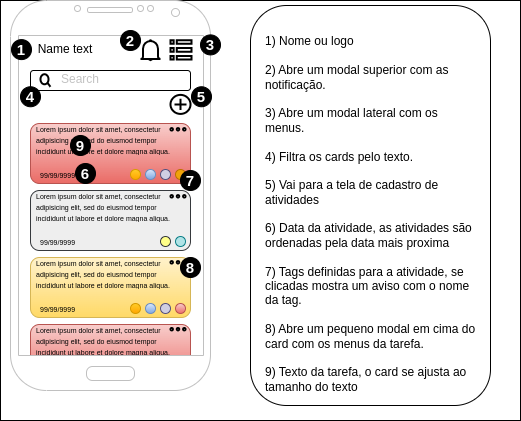

The diagram above was exported from draw.io. Its source (the exported page's mxGraphModel, read from the mxfile embedded in the PNG):
<mxGraphModel dx="690" dy="445" grid="1" gridSize="10" guides="1" tooltips="1" connect="1" arrows="1" fold="1" page="1" pageScale="1" pageWidth="850" pageHeight="1100" math="0" shadow="0">
  <root>
    <mxCell id="0" />
    <mxCell id="1" parent="0" />
    <mxCell id="3ZL1Tjc2D25S1oqH2oYp-65" value="" style="rounded=0;whiteSpace=wrap;html=1;" parent="1" vertex="1">
      <mxGeometry x="170" y="75" width="520" height="420" as="geometry" />
    </mxCell>
    <mxCell id="3ZL1Tjc2D25S1oqH2oYp-3" value="" style="rounded=1;whiteSpace=wrap;html=1;" parent="1" vertex="1">
      <mxGeometry x="420" y="80" width="240" height="400" as="geometry" />
    </mxCell>
    <mxCell id="3ZL1Tjc2D25S1oqH2oYp-41" value="&lt;br&gt;1) Nome ou logo&lt;br&gt;&lt;br&gt;2) Abre um modal superior com as notificação.&lt;br&gt;&lt;br&gt;3) Abre um modal lateral com os menus.&lt;br&gt;&lt;br&gt;4) Filtra os cards pelo texto.&lt;br&gt;&lt;br&gt;5) Vai para a tela de cadastro de atividades&lt;br&gt;&lt;br&gt;6) Data da atividade, as atividades são ordenadas pela data mais proxima&lt;br&gt;&lt;br&gt;7) Tags definidas para a atividade, se clicadas mostra um aviso com o nome da tag.&lt;br&gt;&lt;br&gt;8) Abre um pequeno modal em cima do card com os menus da tarefa.&lt;br&gt;&lt;br&gt;9) Texto da tarefa, o card se ajusta ao tamanho do texto&lt;br&gt;&lt;br&gt;&lt;br&gt;&lt;br&gt;&lt;br&gt;&lt;br&gt;&lt;br&gt;&lt;br&gt;&lt;div&gt;&lt;br&gt;&lt;/div&gt;" style="text;html=1;spacing=5;spacingTop=-20;whiteSpace=wrap;overflow=hidden;rounded=0;" parent="1" vertex="1">
      <mxGeometry x="430" y="105" width="220" height="375" as="geometry" />
    </mxCell>
    <mxCell id="d6iQdWB7Fnf-9KSlPEoD-1" value="Name text" style="text;html=1;align=center;verticalAlign=middle;whiteSpace=wrap;rounded=0;" vertex="1" parent="1">
      <mxGeometry x="180" y="109.4" width="110" height="30" as="geometry" />
    </mxCell>
    <mxCell id="d6iQdWB7Fnf-9KSlPEoD-3" value="" style="rounded=1;whiteSpace=wrap;html=1;" vertex="1" parent="1">
      <mxGeometry x="200" y="145" width="160" height="20" as="geometry" />
    </mxCell>
    <mxCell id="d6iQdWB7Fnf-9KSlPEoD-5" value="" style="html=1;verticalLabelPosition=bottom;align=center;labelBackgroundColor=#ffffff;verticalAlign=top;strokeWidth=2;strokeColor=#000000;shadow=0;dashed=0;shape=mxgraph.ios7.icons.looking_glass;" vertex="1" parent="1">
      <mxGeometry x="210" y="148.75" width="10" height="12.5" as="geometry" />
    </mxCell>
    <mxCell id="d6iQdWB7Fnf-9KSlPEoD-7" value="&lt;font color=&quot;#c2c2c2&quot;&gt;Search&lt;/font&gt;" style="text;html=1;align=center;verticalAlign=middle;whiteSpace=wrap;rounded=0;" vertex="1" parent="1">
      <mxGeometry x="220" y="139.4" width="60" height="30" as="geometry" />
    </mxCell>
    <mxCell id="d6iQdWB7Fnf-9KSlPEoD-8" value="" style="rounded=1;whiteSpace=wrap;html=1;fillColor=#f8cecc;strokeColor=#b85450;gradientColor=#ea6b66;" vertex="1" parent="1">
      <mxGeometry x="200" y="198" width="160" height="60" as="geometry" />
    </mxCell>
    <mxCell id="d6iQdWB7Fnf-9KSlPEoD-13" value="&lt;h1 style=&quot;line-height: 20%;&quot;&gt;&lt;span style=&quot;background-color: initial; font-weight: normal;&quot;&gt;&lt;font style=&quot;font-size: 7px;&quot;&gt;Lorem ipsum dolor sit amet, consectetur adipisicing elit, sed do eiusmod tempor incididunt ut labore et dolore magna aliqua.&lt;/font&gt;&lt;/span&gt;&lt;br&gt;&lt;/h1&gt;" style="text;html=1;spacing=5;spacingTop=-20;whiteSpace=wrap;overflow=hidden;rounded=0;" vertex="1" parent="1">
      <mxGeometry x="201" y="191.4" width="160" height="38.6" as="geometry" />
    </mxCell>
    <mxCell id="d6iQdWB7Fnf-9KSlPEoD-15" value="" style="html=1;verticalLabelPosition=bottom;align=center;labelBackgroundColor=#ffffff;verticalAlign=top;strokeWidth=2;strokeColor=#000000;shadow=0;dashed=0;shape=mxgraph.ios7.icons.add;" vertex="1" parent="1">
      <mxGeometry x="340" y="169.4" width="20" height="19" as="geometry" />
    </mxCell>
    <mxCell id="d6iQdWB7Fnf-9KSlPEoD-17" value="" style="html=1;verticalLabelPosition=bottom;align=center;labelBackgroundColor=#ffffff;verticalAlign=top;strokeWidth=2;strokeColor=#000000;shadow=0;dashed=0;shape=mxgraph.ios7.icons.preferences;pointerEvents=1" vertex="1" parent="1">
      <mxGeometry x="340" y="114.7" width="21" height="19.4" as="geometry" />
    </mxCell>
    <mxCell id="d6iQdWB7Fnf-9KSlPEoD-18" value="" style="html=1;verticalLabelPosition=bottom;align=center;labelBackgroundColor=#ffffff;verticalAlign=top;strokeWidth=2;strokeColor=#000000;shadow=0;dashed=0;shape=mxgraph.ios7.icons.bell;" vertex="1" parent="1">
      <mxGeometry x="310" y="114.7" width="20" height="20" as="geometry" />
    </mxCell>
    <mxCell id="d6iQdWB7Fnf-9KSlPEoD-19" value="&lt;font style=&quot;font-size: 7px;&quot;&gt;99/99/9999&lt;/font&gt;" style="text;html=1;align=center;verticalAlign=middle;whiteSpace=wrap;rounded=0;" vertex="1" parent="1">
      <mxGeometry x="210" y="244" width="35" height="10" as="geometry" />
    </mxCell>
    <mxCell id="d6iQdWB7Fnf-9KSlPEoD-20" value="" style="ellipse;whiteSpace=wrap;html=1;aspect=fixed;fillColor=#f0a30a;fontColor=#000000;strokeColor=#BD7000;" vertex="1" parent="1">
      <mxGeometry x="345" y="244" width="10" height="10" as="geometry" />
    </mxCell>
    <mxCell id="d6iQdWB7Fnf-9KSlPEoD-21" value="" style="ellipse;whiteSpace=wrap;html=1;aspect=fixed;fillColor=#d0cee2;strokeColor=#56517e;" vertex="1" parent="1">
      <mxGeometry x="330" y="244" width="10" height="10" as="geometry" />
    </mxCell>
    <mxCell id="d6iQdWB7Fnf-9KSlPEoD-22" value="" style="ellipse;whiteSpace=wrap;html=1;aspect=fixed;fillColor=#dae8fc;gradientColor=#7ea6e0;strokeColor=#6c8ebf;" vertex="1" parent="1">
      <mxGeometry x="315" y="244" width="10" height="10" as="geometry" />
    </mxCell>
    <mxCell id="d6iQdWB7Fnf-9KSlPEoD-24" value="" style="ellipse;whiteSpace=wrap;html=1;aspect=fixed;fillColor=#ffcd28;gradientColor=#ffa500;strokeColor=#d79b00;" vertex="1" parent="1">
      <mxGeometry x="300" y="244" width="10" height="10" as="geometry" />
    </mxCell>
    <mxCell id="d6iQdWB7Fnf-9KSlPEoD-25" value="" style="rounded=1;whiteSpace=wrap;html=1;fillColor=#eeeeee;strokeColor=#36393d;" vertex="1" parent="1">
      <mxGeometry x="200" y="265" width="160" height="60" as="geometry" />
    </mxCell>
    <mxCell id="d6iQdWB7Fnf-9KSlPEoD-26" value="&lt;h1 style=&quot;line-height: 20%;&quot;&gt;&lt;span style=&quot;background-color: initial; font-weight: normal;&quot;&gt;&lt;font style=&quot;font-size: 7px;&quot;&gt;Lorem ipsum dolor sit amet, consectetur adipisicing elit, sed do eiusmod tempor incididunt ut labore et dolore magna aliqua.&lt;/font&gt;&lt;/span&gt;&lt;br&gt;&lt;/h1&gt;" style="text;html=1;spacing=5;spacingTop=-20;whiteSpace=wrap;overflow=hidden;rounded=0;" vertex="1" parent="1">
      <mxGeometry x="201" y="258.4" width="160" height="38.6" as="geometry" />
    </mxCell>
    <mxCell id="d6iQdWB7Fnf-9KSlPEoD-27" value="&lt;font style=&quot;font-size: 7px;&quot;&gt;99/99/9999&lt;/font&gt;" style="text;html=1;align=center;verticalAlign=middle;whiteSpace=wrap;rounded=0;" vertex="1" parent="1">
      <mxGeometry x="210" y="311" width="35" height="10" as="geometry" />
    </mxCell>
    <mxCell id="d6iQdWB7Fnf-9KSlPEoD-28" value="" style="ellipse;whiteSpace=wrap;html=1;aspect=fixed;fillColor=#b0e3e6;strokeColor=#0e8088;" vertex="1" parent="1">
      <mxGeometry x="345" y="311" width="10" height="10" as="geometry" />
    </mxCell>
    <mxCell id="d6iQdWB7Fnf-9KSlPEoD-29" value="" style="ellipse;whiteSpace=wrap;html=1;aspect=fixed;fillColor=#ffff88;strokeColor=#36393d;" vertex="1" parent="1">
      <mxGeometry x="330" y="311" width="10" height="10" as="geometry" />
    </mxCell>
    <mxCell id="d6iQdWB7Fnf-9KSlPEoD-32" value="" style="rounded=1;whiteSpace=wrap;html=1;fillColor=#fff2cc;strokeColor=#d6b656;gradientColor=#ffd966;" vertex="1" parent="1">
      <mxGeometry x="200" y="332" width="160" height="60" as="geometry" />
    </mxCell>
    <mxCell id="d6iQdWB7Fnf-9KSlPEoD-33" value="&lt;h1 style=&quot;line-height: 20%;&quot;&gt;&lt;span style=&quot;background-color: initial; font-weight: normal;&quot;&gt;&lt;font style=&quot;font-size: 7px;&quot;&gt;Lorem ipsum dolor sit amet, consectetur adipisicing elit, sed do eiusmod tempor incididunt ut labore et dolore magna aliqua.&lt;/font&gt;&lt;/span&gt;&lt;br&gt;&lt;/h1&gt;" style="text;html=1;spacing=5;spacingTop=-20;whiteSpace=wrap;overflow=hidden;rounded=0;" vertex="1" parent="1">
      <mxGeometry x="201" y="325.4" width="160" height="38.6" as="geometry" />
    </mxCell>
    <mxCell id="d6iQdWB7Fnf-9KSlPEoD-34" value="&lt;font style=&quot;font-size: 7px;&quot;&gt;99/99/9999&lt;/font&gt;" style="text;html=1;align=center;verticalAlign=middle;whiteSpace=wrap;rounded=0;" vertex="1" parent="1">
      <mxGeometry x="210" y="378" width="35" height="10" as="geometry" />
    </mxCell>
    <mxCell id="d6iQdWB7Fnf-9KSlPEoD-35" value="" style="ellipse;whiteSpace=wrap;html=1;aspect=fixed;fillColor=#f8cecc;strokeColor=#b85450;gradientColor=#ea6b66;" vertex="1" parent="1">
      <mxGeometry x="345" y="378" width="10" height="10" as="geometry" />
    </mxCell>
    <mxCell id="d6iQdWB7Fnf-9KSlPEoD-36" value="" style="ellipse;whiteSpace=wrap;html=1;aspect=fixed;fillColor=#d0cee2;strokeColor=#56517e;" vertex="1" parent="1">
      <mxGeometry x="330" y="378" width="10" height="10" as="geometry" />
    </mxCell>
    <mxCell id="d6iQdWB7Fnf-9KSlPEoD-37" value="" style="ellipse;whiteSpace=wrap;html=1;aspect=fixed;fillColor=#dae8fc;gradientColor=#7ea6e0;strokeColor=#6c8ebf;" vertex="1" parent="1">
      <mxGeometry x="315" y="378" width="10" height="10" as="geometry" />
    </mxCell>
    <mxCell id="d6iQdWB7Fnf-9KSlPEoD-38" value="" style="ellipse;whiteSpace=wrap;html=1;aspect=fixed;fillColor=#ffcd28;gradientColor=#ffa500;strokeColor=#d79b00;" vertex="1" parent="1">
      <mxGeometry x="300" y="378" width="10" height="10" as="geometry" />
    </mxCell>
    <mxCell id="d6iQdWB7Fnf-9KSlPEoD-39" value="" style="rounded=1;whiteSpace=wrap;html=1;fillColor=#f8cecc;strokeColor=#b85450;gradientColor=#ea6b66;" vertex="1" parent="1">
      <mxGeometry x="200" y="399" width="160" height="60" as="geometry" />
    </mxCell>
    <mxCell id="d6iQdWB7Fnf-9KSlPEoD-40" value="&lt;h1 style=&quot;line-height: 20%;&quot;&gt;&lt;span style=&quot;background-color: initial; font-weight: normal;&quot;&gt;&lt;font style=&quot;font-size: 7px;&quot;&gt;Lorem ipsum dolor sit amet, consectetur adipisicing elit, sed do eiusmod tempor incididunt ut labore et dolore magna aliqua.&lt;/font&gt;&lt;/span&gt;&lt;br&gt;&lt;/h1&gt;" style="text;html=1;spacing=5;spacingTop=-20;whiteSpace=wrap;overflow=hidden;rounded=0;" vertex="1" parent="1">
      <mxGeometry x="201" y="392.4" width="160" height="38.6" as="geometry" />
    </mxCell>
    <mxCell id="d6iQdWB7Fnf-9KSlPEoD-41" value="&lt;font style=&quot;font-size: 7px;&quot;&gt;99/99/9999&lt;/font&gt;" style="text;html=1;align=center;verticalAlign=middle;whiteSpace=wrap;rounded=0;" vertex="1" parent="1">
      <mxGeometry x="210" y="445" width="35" height="10" as="geometry" />
    </mxCell>
    <mxCell id="d6iQdWB7Fnf-9KSlPEoD-42" value="" style="ellipse;whiteSpace=wrap;html=1;aspect=fixed;fillColor=#f0a30a;fontColor=#000000;strokeColor=#BD7000;" vertex="1" parent="1">
      <mxGeometry x="345" y="445" width="10" height="10" as="geometry" />
    </mxCell>
    <mxCell id="d6iQdWB7Fnf-9KSlPEoD-43" value="" style="ellipse;whiteSpace=wrap;html=1;aspect=fixed;fillColor=#d0cee2;strokeColor=#56517e;" vertex="1" parent="1">
      <mxGeometry x="330" y="445" width="10" height="10" as="geometry" />
    </mxCell>
    <mxCell id="d6iQdWB7Fnf-9KSlPEoD-44" value="" style="ellipse;whiteSpace=wrap;html=1;aspect=fixed;fillColor=#dae8fc;gradientColor=#7ea6e0;strokeColor=#6c8ebf;" vertex="1" parent="1">
      <mxGeometry x="315" y="445" width="10" height="10" as="geometry" />
    </mxCell>
    <mxCell id="d6iQdWB7Fnf-9KSlPEoD-45" value="" style="ellipse;whiteSpace=wrap;html=1;aspect=fixed;fillColor=#ffcd28;gradientColor=#ffa500;strokeColor=#d79b00;" vertex="1" parent="1">
      <mxGeometry x="300" y="445" width="10" height="10" as="geometry" />
    </mxCell>
    <mxCell id="3ZL1Tjc2D25S1oqH2oYp-4" value="" style="verticalLabelPosition=bottom;verticalAlign=top;html=1;shadow=0;dashed=0;strokeWidth=1;shape=mxgraph.android.phone2;strokeColor=#c0c0c0;" parent="1" vertex="1">
      <mxGeometry x="180" y="75" width="200" height="390" as="geometry" />
    </mxCell>
    <mxCell id="3ZL1Tjc2D25S1oqH2oYp-111" value="&lt;b&gt;&lt;font color=&quot;#ffffff&quot; style=&quot;font-size: 15px;&quot;&gt;1&lt;/font&gt;&lt;/b&gt;" style="ellipse;whiteSpace=wrap;html=1;aspect=fixed;fillColor=#000000;" parent="1" vertex="1">
      <mxGeometry x="181" y="114.1" width="20" height="20" as="geometry" />
    </mxCell>
    <mxCell id="d6iQdWB7Fnf-9KSlPEoD-46" value="&lt;b&gt;&lt;font color=&quot;#ffffff&quot; style=&quot;font-size: 15px;&quot;&gt;2&lt;/font&gt;&lt;/b&gt;" style="ellipse;whiteSpace=wrap;html=1;aspect=fixed;fillColor=#000000;" vertex="1" parent="1">
      <mxGeometry x="290" y="105" width="20" height="20" as="geometry" />
    </mxCell>
    <mxCell id="d6iQdWB7Fnf-9KSlPEoD-47" value="&lt;b&gt;&lt;font color=&quot;#ffffff&quot; style=&quot;font-size: 15px;&quot;&gt;3&lt;/font&gt;&lt;/b&gt;" style="ellipse;whiteSpace=wrap;html=1;aspect=fixed;fillColor=#000000;" vertex="1" parent="1">
      <mxGeometry x="370" y="109.39999999999999" width="20" height="20" as="geometry" />
    </mxCell>
    <mxCell id="d6iQdWB7Fnf-9KSlPEoD-48" value="&lt;b&gt;&lt;font color=&quot;#ffffff&quot; style=&quot;font-size: 15px;&quot;&gt;4&lt;/font&gt;&lt;/b&gt;" style="ellipse;whiteSpace=wrap;html=1;aspect=fixed;fillColor=#000000;" vertex="1" parent="1">
      <mxGeometry x="190" y="161.25" width="20" height="20" as="geometry" />
    </mxCell>
    <mxCell id="d6iQdWB7Fnf-9KSlPEoD-49" value="&lt;b&gt;&lt;font color=&quot;#ffffff&quot; style=&quot;font-size: 15px;&quot;&gt;5&lt;/font&gt;&lt;/b&gt;" style="ellipse;whiteSpace=wrap;html=1;aspect=fixed;fillColor=#000000;" vertex="1" parent="1">
      <mxGeometry x="361" y="161.25" width="20" height="20" as="geometry" />
    </mxCell>
    <mxCell id="d6iQdWB7Fnf-9KSlPEoD-50" value="&lt;font color=&quot;#ffffff&quot;&gt;&lt;span style=&quot;font-size: 15px;&quot;&gt;&lt;b&gt;9&lt;/b&gt;&lt;/span&gt;&lt;/font&gt;" style="ellipse;whiteSpace=wrap;html=1;aspect=fixed;fillColor=#000000;" vertex="1" parent="1">
      <mxGeometry x="240" y="210" width="20" height="20" as="geometry" />
    </mxCell>
    <mxCell id="d6iQdWB7Fnf-9KSlPEoD-51" value="&lt;b&gt;&lt;font color=&quot;#ffffff&quot; style=&quot;font-size: 15px;&quot;&gt;6&lt;/font&gt;&lt;/b&gt;" style="ellipse;whiteSpace=wrap;html=1;aspect=fixed;fillColor=#000000;" vertex="1" parent="1">
      <mxGeometry x="245" y="238" width="20" height="20" as="geometry" />
    </mxCell>
    <mxCell id="d6iQdWB7Fnf-9KSlPEoD-52" value="&lt;b&gt;&lt;font color=&quot;#ffffff&quot; style=&quot;font-size: 15px;&quot;&gt;7&lt;/font&gt;&lt;/b&gt;" style="ellipse;whiteSpace=wrap;html=1;aspect=fixed;fillColor=#000000;" vertex="1" parent="1">
      <mxGeometry x="350" y="245" width="20" height="20" as="geometry" />
    </mxCell>
    <mxCell id="d6iQdWB7Fnf-9KSlPEoD-54" value="" style="html=1;verticalLabelPosition=bottom;align=center;labelBackgroundColor=#ffffff;verticalAlign=top;strokeWidth=2;strokeColor=#000000;shadow=0;dashed=0;shape=mxgraph.ios7.icons.page_navigation;pointerEvents=1;rotation=0;" vertex="1" parent="1">
      <mxGeometry x="340" y="202.6" width="15" height="2.4" as="geometry" />
    </mxCell>
    <mxCell id="d6iQdWB7Fnf-9KSlPEoD-55" value="" style="html=1;verticalLabelPosition=bottom;align=center;labelBackgroundColor=#ffffff;verticalAlign=top;strokeWidth=2;strokeColor=#000000;shadow=0;dashed=0;shape=mxgraph.ios7.icons.page_navigation;pointerEvents=1;rotation=0;" vertex="1" parent="1">
      <mxGeometry x="340" y="269.6" width="15" height="2.4" as="geometry" />
    </mxCell>
    <mxCell id="d6iQdWB7Fnf-9KSlPEoD-56" value="" style="html=1;verticalLabelPosition=bottom;align=center;labelBackgroundColor=#ffffff;verticalAlign=top;strokeWidth=2;strokeColor=#000000;shadow=0;dashed=0;shape=mxgraph.ios7.icons.page_navigation;pointerEvents=1;rotation=0;" vertex="1" parent="1">
      <mxGeometry x="340" y="335.6" width="15" height="2.4" as="geometry" />
    </mxCell>
    <mxCell id="d6iQdWB7Fnf-9KSlPEoD-57" value="" style="html=1;verticalLabelPosition=bottom;align=center;labelBackgroundColor=#ffffff;verticalAlign=top;strokeWidth=2;strokeColor=#000000;shadow=0;dashed=0;shape=mxgraph.ios7.icons.page_navigation;pointerEvents=1;rotation=0;" vertex="1" parent="1">
      <mxGeometry x="340" y="402.5" width="15" height="2.4" as="geometry" />
    </mxCell>
    <mxCell id="d6iQdWB7Fnf-9KSlPEoD-58" value="&lt;b&gt;&lt;font color=&quot;#ffffff&quot; style=&quot;font-size: 15px;&quot;&gt;8&lt;/font&gt;&lt;/b&gt;" style="ellipse;whiteSpace=wrap;html=1;aspect=fixed;fillColor=#000000;" vertex="1" parent="1">
      <mxGeometry x="350" y="332" width="20" height="20" as="geometry" />
    </mxCell>
  </root>
</mxGraphModel>